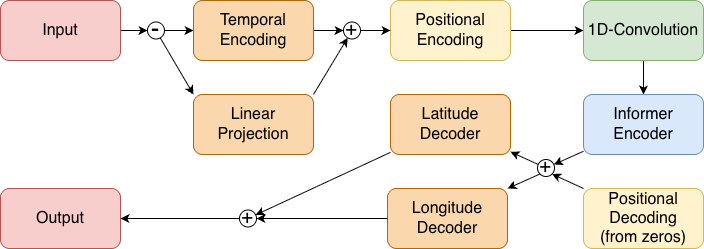

The diagram above was exported from draw.io. Its source (the exported page's mxGraphModel, read from the mxfile embedded in the PNG):
<mxGraphModel dx="2061" dy="829" grid="0" gridSize="10" guides="1" tooltips="1" connect="1" arrows="1" fold="1" page="1" pageScale="1" pageWidth="827" pageHeight="1169" math="0" shadow="0">
  <root>
    <mxCell id="0" />
    <mxCell id="1" parent="0" />
    <mxCell id="tVG2UiY_tqPHs9Ietl-2-10" value="" style="edgeStyle=orthogonalEdgeStyle;rounded=0;orthogonalLoop=1;jettySize=auto;html=1;entryX=0;entryY=0.5;entryDx=0;entryDy=0;" edge="1" parent="1" source="tVG2UiY_tqPHs9Ietl-2-1" target="tVG2UiY_tqPHs9Ietl-2-39">
      <mxGeometry relative="1" as="geometry" />
    </mxCell>
    <mxCell id="tVG2UiY_tqPHs9Ietl-2-1" value="Input" style="rounded=1;whiteSpace=wrap;html=1;fillColor=#f8cecc;strokeColor=#b85450;fontSize=16;" vertex="1" parent="1">
      <mxGeometry x="-33" y="68" width="120" height="60" as="geometry" />
    </mxCell>
    <mxCell id="tVG2UiY_tqPHs9Ietl-2-43" value="" style="rounded=0;orthogonalLoop=1;jettySize=auto;html=1;exitX=1;exitY=0;exitDx=0;exitDy=0;" edge="1" parent="1" source="tVG2UiY_tqPHs9Ietl-2-2" target="tVG2UiY_tqPHs9Ietl-2-40">
      <mxGeometry relative="1" as="geometry" />
    </mxCell>
    <mxCell id="tVG2UiY_tqPHs9Ietl-2-2" value="Linear Projection" style="rounded=1;whiteSpace=wrap;html=1;fillColor=#fad7ac;strokeColor=#b46504;fontSize=16;" vertex="1" parent="1">
      <mxGeometry x="160" y="162" width="120" height="60" as="geometry" />
    </mxCell>
    <mxCell id="tVG2UiY_tqPHs9Ietl-2-12" value="" style="edgeStyle=orthogonalEdgeStyle;rounded=0;orthogonalLoop=1;jettySize=auto;html=1;" edge="1" parent="1" source="tVG2UiY_tqPHs9Ietl-2-3" target="tVG2UiY_tqPHs9Ietl-2-4">
      <mxGeometry relative="1" as="geometry" />
    </mxCell>
    <mxCell id="tVG2UiY_tqPHs9Ietl-2-3" value="Positional Encoding" style="rounded=1;whiteSpace=wrap;html=1;fillColor=#fff2cc;strokeColor=#d6b656;fontSize=16;" vertex="1" parent="1">
      <mxGeometry x="357" y="68" width="120" height="60" as="geometry" />
    </mxCell>
    <mxCell id="tVG2UiY_tqPHs9Ietl-2-13" value="" style="edgeStyle=orthogonalEdgeStyle;rounded=0;orthogonalLoop=1;jettySize=auto;html=1;" edge="1" parent="1" source="tVG2UiY_tqPHs9Ietl-2-4" target="tVG2UiY_tqPHs9Ietl-2-5">
      <mxGeometry relative="1" as="geometry" />
    </mxCell>
    <mxCell id="tVG2UiY_tqPHs9Ietl-2-4" value="1D-Convolution" style="rounded=1;whiteSpace=wrap;html=1;fillColor=#d5e8d4;strokeColor=#82b366;fontSize=16;" vertex="1" parent="1">
      <mxGeometry x="550" y="68" width="120" height="60" as="geometry" />
    </mxCell>
    <mxCell id="tVG2UiY_tqPHs9Ietl-2-15" value="" style="rounded=0;orthogonalLoop=1;jettySize=auto;html=1;" edge="1" parent="1" source="tVG2UiY_tqPHs9Ietl-2-5" target="tVG2UiY_tqPHs9Ietl-2-14">
      <mxGeometry relative="1" as="geometry" />
    </mxCell>
    <mxCell id="tVG2UiY_tqPHs9Ietl-2-5" value="Informer Encoder" style="rounded=1;whiteSpace=wrap;html=1;fillColor=#dae8fc;strokeColor=#6c8ebf;fontSize=16;" vertex="1" parent="1">
      <mxGeometry x="550" y="162" width="120" height="60" as="geometry" />
    </mxCell>
    <mxCell id="tVG2UiY_tqPHs9Ietl-2-16" style="rounded=0;orthogonalLoop=1;jettySize=auto;html=1;exitX=0;exitY=0;exitDx=0;exitDy=0;entryX=1;entryY=1;entryDx=0;entryDy=0;" edge="1" parent="1" source="tVG2UiY_tqPHs9Ietl-2-6" target="tVG2UiY_tqPHs9Ietl-2-14">
      <mxGeometry relative="1" as="geometry" />
    </mxCell>
    <mxCell id="tVG2UiY_tqPHs9Ietl-2-6" value="Positional Decoding&lt;div&gt;(from zeros)&lt;/div&gt;" style="rounded=1;whiteSpace=wrap;html=1;fillColor=#fff2cc;strokeColor=#d6b656;fontSize=16;" vertex="1" parent="1">
      <mxGeometry x="550" y="256" width="120" height="60" as="geometry" />
    </mxCell>
    <mxCell id="tVG2UiY_tqPHs9Ietl-2-33" value="" style="rounded=0;orthogonalLoop=1;jettySize=auto;html=1;" edge="1" parent="1" source="tVG2UiY_tqPHs9Ietl-2-8" target="tVG2UiY_tqPHs9Ietl-2-30">
      <mxGeometry relative="1" as="geometry" />
    </mxCell>
    <mxCell id="tVG2UiY_tqPHs9Ietl-2-8" value="&lt;div&gt;Latitude Decoder&lt;/div&gt;" style="rounded=1;whiteSpace=wrap;html=1;fillColor=#fad7ac;strokeColor=#b46504;fontSize=16;" vertex="1" parent="1">
      <mxGeometry x="357" y="162" width="120" height="60" as="geometry" />
    </mxCell>
    <mxCell id="tVG2UiY_tqPHs9Ietl-2-9" value="&lt;div&gt;Longitude Decoder&lt;/div&gt;" style="rounded=1;whiteSpace=wrap;html=1;fillColor=#fad7ac;strokeColor=#b46504;fontSize=16;" vertex="1" parent="1">
      <mxGeometry x="354" y="256" width="120" height="60" as="geometry" />
    </mxCell>
    <mxCell id="tVG2UiY_tqPHs9Ietl-2-17" style="rounded=0;orthogonalLoop=1;jettySize=auto;html=1;exitX=0;exitY=1;exitDx=0;exitDy=0;entryX=1;entryY=0;entryDx=0;entryDy=0;" edge="1" parent="1" source="tVG2UiY_tqPHs9Ietl-2-14" target="tVG2UiY_tqPHs9Ietl-2-9">
      <mxGeometry relative="1" as="geometry" />
    </mxCell>
    <mxCell id="tVG2UiY_tqPHs9Ietl-2-18" value="" style="rounded=0;orthogonalLoop=1;jettySize=auto;html=1;" edge="1" parent="1" source="tVG2UiY_tqPHs9Ietl-2-14" target="tVG2UiY_tqPHs9Ietl-2-8">
      <mxGeometry relative="1" as="geometry" />
    </mxCell>
    <mxCell id="tVG2UiY_tqPHs9Ietl-2-14" value="&lt;font style=&quot;font-size: 20px;&quot;&gt;+&lt;/font&gt;" style="ellipse;whiteSpace=wrap;html=1;aspect=fixed;spacing=1;spacingTop=-5;spacingLeft=-1;" vertex="1" parent="1">
      <mxGeometry x="504" y="227" width="17" height="17" as="geometry" />
    </mxCell>
    <mxCell id="tVG2UiY_tqPHs9Ietl-2-20" value="&lt;div&gt;Output&lt;/div&gt;" style="rounded=1;whiteSpace=wrap;html=1;fillColor=#f8cecc;strokeColor=#b85450;fontSize=16;" vertex="1" parent="1">
      <mxGeometry x="-33" y="256" width="120" height="60" as="geometry" />
    </mxCell>
    <mxCell id="tVG2UiY_tqPHs9Ietl-2-32" value="" style="edgeStyle=orthogonalEdgeStyle;rounded=0;orthogonalLoop=1;jettySize=auto;html=1;" edge="1" parent="1" source="tVG2UiY_tqPHs9Ietl-2-30" target="tVG2UiY_tqPHs9Ietl-2-20">
      <mxGeometry relative="1" as="geometry" />
    </mxCell>
    <mxCell id="tVG2UiY_tqPHs9Ietl-2-30" value="+" style="ellipse;whiteSpace=wrap;html=1;aspect=fixed;fontSize=20;spacingTop=-5;spacing=1;spacingLeft=-1;" vertex="1" parent="1">
      <mxGeometry x="206" y="277.5" width="17" height="17" as="geometry" />
    </mxCell>
    <mxCell id="tVG2UiY_tqPHs9Ietl-2-34" style="rounded=0;orthogonalLoop=1;jettySize=auto;html=1;exitX=0;exitY=0.5;exitDx=0;exitDy=0;entryX=1;entryY=0.5;entryDx=0;entryDy=0;" edge="1" parent="1" source="tVG2UiY_tqPHs9Ietl-2-9" target="tVG2UiY_tqPHs9Ietl-2-30">
      <mxGeometry relative="1" as="geometry" />
    </mxCell>
    <mxCell id="tVG2UiY_tqPHs9Ietl-2-44" style="rounded=0;orthogonalLoop=1;jettySize=auto;html=1;exitX=1;exitY=0.5;exitDx=0;exitDy=0;entryX=0;entryY=0.5;entryDx=0;entryDy=0;" edge="1" parent="1" source="tVG2UiY_tqPHs9Ietl-2-38" target="tVG2UiY_tqPHs9Ietl-2-40">
      <mxGeometry relative="1" as="geometry" />
    </mxCell>
    <mxCell id="tVG2UiY_tqPHs9Ietl-2-38" value="Temporal Encoding" style="rounded=1;whiteSpace=wrap;html=1;fillColor=#fad7ac;strokeColor=#b46504;fontSize=16;" vertex="1" parent="1">
      <mxGeometry x="160" y="68" width="120" height="60" as="geometry" />
    </mxCell>
    <mxCell id="tVG2UiY_tqPHs9Ietl-2-41" value="" style="rounded=0;orthogonalLoop=1;jettySize=auto;html=1;entryX=0;entryY=0;entryDx=0;entryDy=0;" edge="1" parent="1" source="tVG2UiY_tqPHs9Ietl-2-39" target="tVG2UiY_tqPHs9Ietl-2-2">
      <mxGeometry relative="1" as="geometry" />
    </mxCell>
    <mxCell id="tVG2UiY_tqPHs9Ietl-2-42" style="rounded=0;orthogonalLoop=1;jettySize=auto;html=1;exitX=1;exitY=0.5;exitDx=0;exitDy=0;entryX=0;entryY=0.5;entryDx=0;entryDy=0;" edge="1" parent="1" source="tVG2UiY_tqPHs9Ietl-2-39" target="tVG2UiY_tqPHs9Ietl-2-38">
      <mxGeometry relative="1" as="geometry" />
    </mxCell>
    <mxCell id="tVG2UiY_tqPHs9Ietl-2-39" value="-" style="ellipse;whiteSpace=wrap;html=1;aspect=fixed;spacing=1;spacingTop=-5;spacingLeft=-1;fontSize=26;" vertex="1" parent="1">
      <mxGeometry x="114" y="89.5" width="17" height="17" as="geometry" />
    </mxCell>
    <mxCell id="tVG2UiY_tqPHs9Ietl-2-45" value="" style="edgeStyle=orthogonalEdgeStyle;rounded=0;orthogonalLoop=1;jettySize=auto;html=1;" edge="1" parent="1" source="tVG2UiY_tqPHs9Ietl-2-40" target="tVG2UiY_tqPHs9Ietl-2-3">
      <mxGeometry relative="1" as="geometry" />
    </mxCell>
    <mxCell id="tVG2UiY_tqPHs9Ietl-2-40" value="&lt;font style=&quot;font-size: 20px;&quot;&gt;+&lt;/font&gt;" style="ellipse;whiteSpace=wrap;html=1;aspect=fixed;spacing=1;spacingTop=-5;spacingLeft=-1;" vertex="1" parent="1">
      <mxGeometry x="310" y="89.5" width="17" height="17" as="geometry" />
    </mxCell>
  </root>
</mxGraphModel>